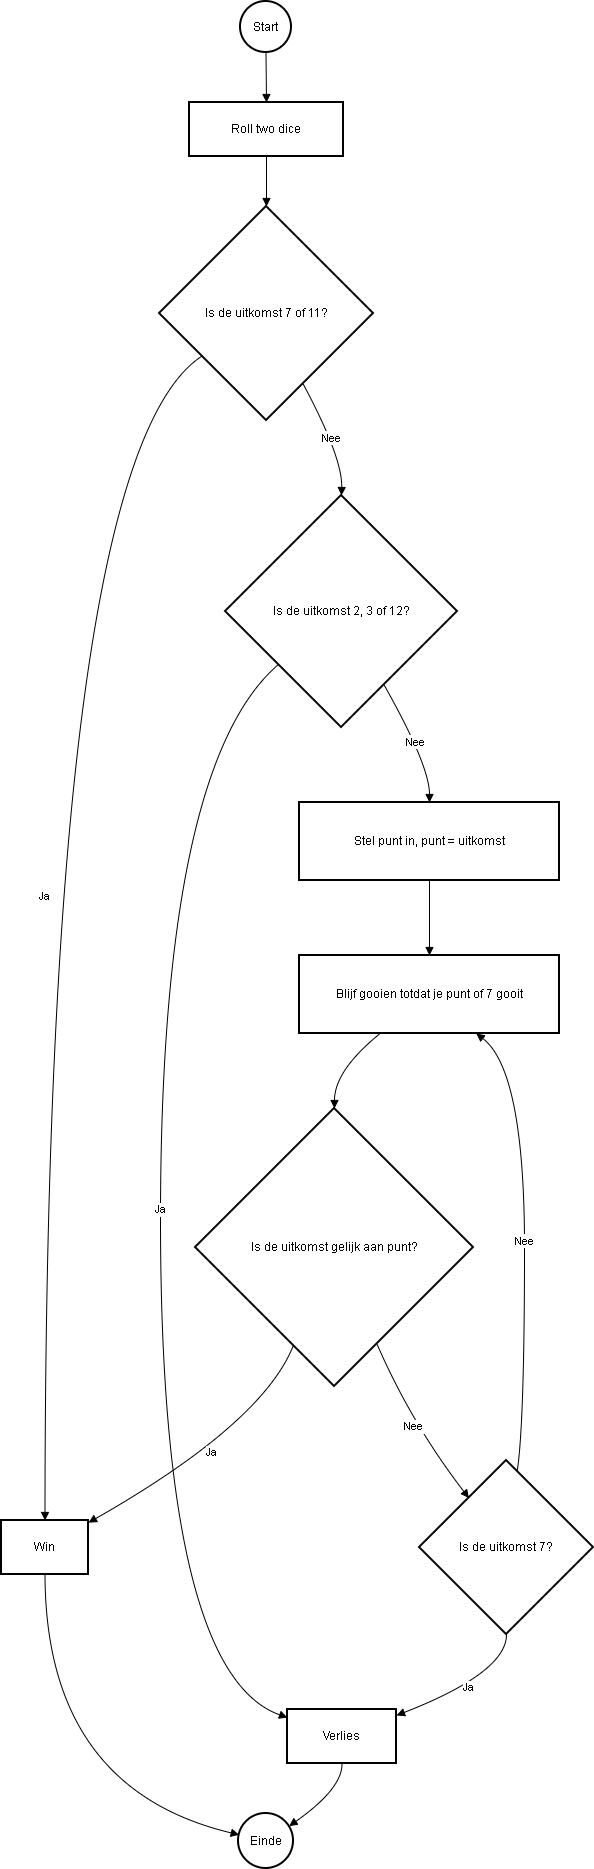

The diagram above was exported from draw.io. Its source (the exported page's mxGraphModel, read from the mxfile embedded in the PNG):
<mxGraphModel dx="1240" dy="619" grid="1" gridSize="10" guides="1" tooltips="1" connect="1" arrows="1" fold="1" page="1" pageScale="1" pageWidth="827" pageHeight="1169" math="0" shadow="0">
  <root>
    <mxCell id="0" />
    <mxCell id="1" parent="0" />
    <mxCell id="2" value="Start" style="ellipse;aspect=fixed;strokeWidth=2;whiteSpace=wrap;" parent="1" vertex="1">
      <mxGeometry x="247" y="8" width="51" height="51" as="geometry" />
    </mxCell>
    <mxCell id="3" value="Roll two dice" style="whiteSpace=wrap;strokeWidth=2;" parent="1" vertex="1">
      <mxGeometry x="196" y="109" width="154" height="54" as="geometry" />
    </mxCell>
    <mxCell id="4" value="Is de uitkomst 7 of 11?" style="rhombus;strokeWidth=2;whiteSpace=wrap;" parent="1" vertex="1">
      <mxGeometry x="166" y="213" width="214" height="214" as="geometry" />
    </mxCell>
    <mxCell id="5" value="Win" style="whiteSpace=wrap;strokeWidth=2;" parent="1" vertex="1">
      <mxGeometry x="8" y="1527" width="87" height="54" as="geometry" />
    </mxCell>
    <mxCell id="6" value="Is de uitkomst 2, 3 of 12?" style="rhombus;strokeWidth=2;whiteSpace=wrap;" parent="1" vertex="1">
      <mxGeometry x="232" y="502" width="232" height="232" as="geometry" />
    </mxCell>
    <mxCell id="7" value="Verlies" style="whiteSpace=wrap;strokeWidth=2;" parent="1" vertex="1">
      <mxGeometry x="294" y="1716" width="109" height="54" as="geometry" />
    </mxCell>
    <mxCell id="8" value="Stel punt in, punt = uitkomst" style="whiteSpace=wrap;strokeWidth=2;" parent="1" vertex="1">
      <mxGeometry x="306" y="809" width="260" height="78" as="geometry" />
    </mxCell>
    <mxCell id="9" value="Blijf gooien totdat je punt of 7 gooit" style="whiteSpace=wrap;strokeWidth=2;" parent="1" vertex="1">
      <mxGeometry x="306" y="962" width="260" height="78" as="geometry" />
    </mxCell>
    <mxCell id="10" value="Is de uitkomst gelijk aan punt?" style="rhombus;strokeWidth=2;whiteSpace=wrap;" parent="1" vertex="1">
      <mxGeometry x="202" y="1115" width="278" height="278" as="geometry" />
    </mxCell>
    <mxCell id="11" value="Is de uitkomst 7?" style="rhombus;strokeWidth=2;whiteSpace=wrap;" parent="1" vertex="1">
      <mxGeometry x="426" y="1467" width="174" height="174" as="geometry" />
    </mxCell>
    <mxCell id="12" value="Einde" style="ellipse;aspect=fixed;strokeWidth=2;whiteSpace=wrap;" parent="1" vertex="1">
      <mxGeometry x="245" y="1820" width="55" height="55" as="geometry" />
    </mxCell>
    <mxCell id="13" value="" style="curved=1;startArrow=none;endArrow=block;exitX=0.51;exitY=1;entryX=0.5;entryY=0;" parent="1" source="2" target="3" edge="1">
      <mxGeometry relative="1" as="geometry">
        <Array as="points" />
      </mxGeometry>
    </mxCell>
    <mxCell id="14" value="" style="curved=1;startArrow=none;endArrow=block;exitX=0.5;exitY=1;entryX=0.5;entryY=0;" parent="1" source="3" target="4" edge="1">
      <mxGeometry relative="1" as="geometry">
        <Array as="points" />
      </mxGeometry>
    </mxCell>
    <mxCell id="15" value="Ja" style="curved=1;startArrow=none;endArrow=block;exitX=0;exitY=0.83;entryX=0.5;entryY=0.01;" parent="1" source="4" target="5" edge="1">
      <mxGeometry relative="1" as="geometry">
        <Array as="points">
          <mxPoint x="52" y="464" />
        </Array>
      </mxGeometry>
    </mxCell>
    <mxCell id="16" value="Nee" style="curved=1;startArrow=none;endArrow=block;exitX=0.76;exitY=1;entryX=0.5;entryY=0;" parent="1" source="4" target="6" edge="1">
      <mxGeometry relative="1" as="geometry">
        <Array as="points">
          <mxPoint x="349" y="464" />
        </Array>
      </mxGeometry>
    </mxCell>
    <mxCell id="17" value="Ja" style="curved=1;startArrow=none;endArrow=block;exitX=0;exitY=0.92;entryX=0;entryY=0.15;" parent="1" source="6" target="7" edge="1">
      <mxGeometry relative="1" as="geometry">
        <Array as="points">
          <mxPoint x="167" y="772" />
          <mxPoint x="167" y="1679" />
        </Array>
      </mxGeometry>
    </mxCell>
    <mxCell id="18" value="Nee" style="curved=1;startArrow=none;endArrow=block;exitX=0.79;exitY=1;entryX=0.5;entryY=0;" parent="1" source="6" target="8" edge="1">
      <mxGeometry relative="1" as="geometry">
        <Array as="points">
          <mxPoint x="436" y="772" />
        </Array>
      </mxGeometry>
    </mxCell>
    <mxCell id="19" value="" style="curved=1;startArrow=none;endArrow=block;exitX=0.5;exitY=1;entryX=0.5;entryY=0;" parent="1" source="8" target="9" edge="1">
      <mxGeometry relative="1" as="geometry">
        <Array as="points" />
      </mxGeometry>
    </mxCell>
    <mxCell id="20" value="" style="curved=1;startArrow=none;endArrow=block;exitX=0.31;exitY=1;entryX=0.5;entryY=0;" parent="1" source="9" target="10" edge="1">
      <mxGeometry relative="1" as="geometry">
        <Array as="points">
          <mxPoint x="341" y="1077" />
        </Array>
      </mxGeometry>
    </mxCell>
    <mxCell id="21" value="Ja" style="curved=1;startArrow=none;endArrow=block;exitX=0.29;exitY=1;entryX=1;entryY=0.04;" parent="1" source="10" target="5" edge="1">
      <mxGeometry relative="1" as="geometry">
        <Array as="points">
          <mxPoint x="269" y="1430" />
        </Array>
      </mxGeometry>
    </mxCell>
    <mxCell id="22" value="Nee" style="curved=1;startArrow=none;endArrow=block;exitX=0.72;exitY=1;entryX=0.12;entryY=0;" parent="1" source="10" target="11" edge="1">
      <mxGeometry relative="1" as="geometry">
        <Array as="points">
          <mxPoint x="418" y="1430" />
        </Array>
      </mxGeometry>
    </mxCell>
    <mxCell id="23" value="Ja" style="curved=1;startArrow=none;endArrow=block;exitX=0.5;exitY=1;entryX=1;entryY=0.11;" parent="1" source="11" target="7" edge="1">
      <mxGeometry relative="1" as="geometry">
        <Array as="points">
          <mxPoint x="513" y="1679" />
        </Array>
      </mxGeometry>
    </mxCell>
    <mxCell id="24" value="Nee" style="curved=1;startArrow=none;endArrow=block;exitX=0.57;exitY=0;entryX=0.68;entryY=1;" parent="1" source="11" target="9" edge="1">
      <mxGeometry relative="1" as="geometry">
        <Array as="points">
          <mxPoint x="531" y="1430" />
          <mxPoint x="531" y="1077" />
        </Array>
      </mxGeometry>
    </mxCell>
    <mxCell id="25" value="" style="curved=1;startArrow=none;endArrow=block;exitX=0.5;exitY=1.01;entryX=0.01;entryY=0.39;" parent="1" source="5" target="12" edge="1">
      <mxGeometry relative="1" as="geometry">
        <Array as="points">
          <mxPoint x="52" y="1795" />
        </Array>
      </mxGeometry>
    </mxCell>
    <mxCell id="26" value="" style="curved=1;startArrow=none;endArrow=block;exitX=0.5;exitY=1;entryX=1.01;entryY=0.16;" parent="1" source="7" target="12" edge="1">
      <mxGeometry relative="1" as="geometry">
        <Array as="points">
          <mxPoint x="349" y="1795" />
        </Array>
      </mxGeometry>
    </mxCell>
  </root>
</mxGraphModel>